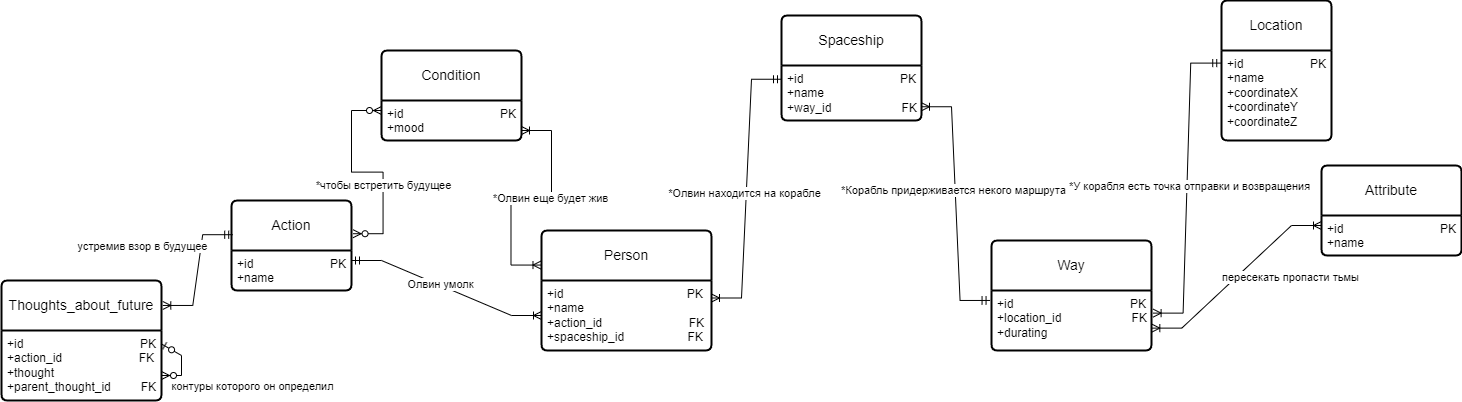

The diagram above was exported from draw.io. Its source (the exported page's mxGraphModel, read from the mxfile embedded in the PNG):
<mxGraphModel dx="2440" dy="1822" grid="1" gridSize="10" guides="1" tooltips="1" connect="1" arrows="1" fold="1" page="1" pageScale="1" pageWidth="827" pageHeight="1169" math="0" shadow="0">
  <root>
    <mxCell id="0" />
    <mxCell id="1" parent="0" />
    <mxCell id="4-VNDwhowkv2FNPistLt-1" value="Person" style="swimlane;childLayout=stackLayout;horizontal=1;startSize=50;horizontalStack=0;rounded=1;fontSize=14;fontStyle=0;strokeWidth=2;resizeParent=0;resizeLast=1;shadow=0;dashed=0;align=center;arcSize=4;whiteSpace=wrap;html=1;" parent="1" vertex="1">
      <mxGeometry x="-200" y="150" width="170" height="120" as="geometry" />
    </mxCell>
    <mxCell id="4-VNDwhowkv2FNPistLt-2" value="+id&amp;nbsp; &amp;nbsp; &amp;nbsp; &amp;nbsp; &amp;nbsp; &amp;nbsp; &amp;nbsp; &amp;nbsp; &amp;nbsp; &amp;nbsp; &amp;nbsp; &amp;nbsp; &amp;nbsp; &amp;nbsp; &amp;nbsp; &amp;nbsp; &amp;nbsp; &amp;nbsp; &amp;nbsp;PK&lt;br&gt;+name&lt;br&gt;+action_id&amp;nbsp; &amp;nbsp; &amp;nbsp; &amp;nbsp; &amp;nbsp; &amp;nbsp; &amp;nbsp; &amp;nbsp; &amp;nbsp; &amp;nbsp; &amp;nbsp; &amp;nbsp; &amp;nbsp; FK&lt;br&gt;+spaceship_id&amp;nbsp; &amp;nbsp; &amp;nbsp; &amp;nbsp; &amp;nbsp; &amp;nbsp; &amp;nbsp; &amp;nbsp; &amp;nbsp; &amp;nbsp;FK" style="align=left;strokeColor=none;fillColor=none;spacingLeft=4;fontSize=12;verticalAlign=top;resizable=0;rotatable=0;part=1;html=1;" parent="4-VNDwhowkv2FNPistLt-1" vertex="1">
      <mxGeometry y="50" width="170" height="70" as="geometry" />
    </mxCell>
    <mxCell id="4-VNDwhowkv2FNPistLt-5" style="edgeStyle=orthogonalEdgeStyle;rounded=0;orthogonalLoop=1;jettySize=auto;html=1;exitX=0.5;exitY=1;exitDx=0;exitDy=0;" parent="4-VNDwhowkv2FNPistLt-1" source="4-VNDwhowkv2FNPistLt-2" target="4-VNDwhowkv2FNPistLt-2" edge="1">
      <mxGeometry relative="1" as="geometry" />
    </mxCell>
    <mxCell id="mJWQznsyByXq6W4bjgcV-1" value="Action" style="swimlane;childLayout=stackLayout;horizontal=1;startSize=50;horizontalStack=0;rounded=1;fontSize=14;fontStyle=0;strokeWidth=2;resizeParent=0;resizeLast=1;shadow=0;dashed=0;align=center;arcSize=4;whiteSpace=wrap;html=1;" parent="1" vertex="1">
      <mxGeometry x="-510" y="120" width="120" height="90" as="geometry" />
    </mxCell>
    <mxCell id="mJWQznsyByXq6W4bjgcV-2" value="+id&amp;nbsp; &amp;nbsp; &amp;nbsp; &amp;nbsp; &amp;nbsp; &amp;nbsp; &amp;nbsp; &amp;nbsp; &amp;nbsp; &amp;nbsp; &amp;nbsp; &amp;nbsp;PK&lt;br&gt;+name&amp;nbsp; &amp;nbsp;" style="align=left;strokeColor=none;fillColor=none;spacingLeft=4;fontSize=12;verticalAlign=top;resizable=0;rotatable=0;part=1;html=1;" parent="mJWQznsyByXq6W4bjgcV-1" vertex="1">
      <mxGeometry y="50" width="120" height="40" as="geometry" />
    </mxCell>
    <mxCell id="mJWQznsyByXq6W4bjgcV-3" value="Condition" style="swimlane;childLayout=stackLayout;horizontal=1;startSize=50;horizontalStack=0;rounded=1;fontSize=14;fontStyle=0;strokeWidth=2;resizeParent=0;resizeLast=1;shadow=0;dashed=0;align=center;arcSize=4;whiteSpace=wrap;html=1;" parent="1" vertex="1">
      <mxGeometry x="-360" y="-30" width="140" height="90" as="geometry" />
    </mxCell>
    <mxCell id="mJWQznsyByXq6W4bjgcV-4" value="+id&amp;nbsp; &amp;nbsp; &amp;nbsp; &amp;nbsp; &amp;nbsp; &amp;nbsp; &amp;nbsp; &amp;nbsp; &amp;nbsp; &amp;nbsp; &amp;nbsp; &amp;nbsp; &amp;nbsp; &amp;nbsp; &amp;nbsp;PK&lt;br&gt;+mood" style="align=left;strokeColor=none;fillColor=none;spacingLeft=4;fontSize=12;verticalAlign=top;resizable=0;rotatable=0;part=1;html=1;" parent="mJWQznsyByXq6W4bjgcV-3" vertex="1">
      <mxGeometry y="50" width="140" height="40" as="geometry" />
    </mxCell>
    <mxCell id="mJWQznsyByXq6W4bjgcV-6" value="Location" style="swimlane;childLayout=stackLayout;horizontal=1;startSize=50;horizontalStack=0;rounded=1;fontSize=14;fontStyle=0;strokeWidth=2;resizeParent=0;resizeLast=1;shadow=0;dashed=0;align=center;arcSize=4;whiteSpace=wrap;html=1;" parent="1" vertex="1">
      <mxGeometry x="480" y="-80" width="110" height="140" as="geometry" />
    </mxCell>
    <mxCell id="mJWQznsyByXq6W4bjgcV-7" value="+id&amp;nbsp; &amp;nbsp; &amp;nbsp; &amp;nbsp; &amp;nbsp; &amp;nbsp; &amp;nbsp; &amp;nbsp; &amp;nbsp; &amp;nbsp; PK&lt;br&gt;+name&lt;br&gt;+coordinateX&lt;br&gt;+coordinateY&lt;br&gt;+coordinateZ" style="align=left;strokeColor=none;fillColor=none;spacingLeft=4;fontSize=12;verticalAlign=top;resizable=0;rotatable=0;part=1;html=1;" parent="mJWQznsyByXq6W4bjgcV-6" vertex="1">
      <mxGeometry y="50" width="110" height="90" as="geometry" />
    </mxCell>
    <mxCell id="mJWQznsyByXq6W4bjgcV-8" value="Spaceship" style="swimlane;childLayout=stackLayout;horizontal=1;startSize=50;horizontalStack=0;rounded=1;fontSize=14;fontStyle=0;strokeWidth=2;resizeParent=0;resizeLast=1;shadow=0;dashed=0;align=center;arcSize=4;whiteSpace=wrap;html=1;" parent="1" vertex="1">
      <mxGeometry x="40" y="-65" width="140" height="105" as="geometry" />
    </mxCell>
    <mxCell id="mJWQznsyByXq6W4bjgcV-9" value="+id&amp;nbsp; &amp;nbsp; &amp;nbsp; &amp;nbsp; &amp;nbsp; &amp;nbsp; &amp;nbsp; &amp;nbsp; &amp;nbsp; &amp;nbsp; &amp;nbsp; &amp;nbsp; &amp;nbsp; &amp;nbsp; &amp;nbsp;PK&lt;br&gt;+name&lt;br&gt;+way_id&amp;nbsp; &amp;nbsp; &amp;nbsp; &amp;nbsp; &amp;nbsp; &amp;nbsp; &amp;nbsp; &amp;nbsp; &amp;nbsp; &amp;nbsp; &amp;nbsp;FK" style="align=left;strokeColor=none;fillColor=none;spacingLeft=4;fontSize=12;verticalAlign=top;resizable=0;rotatable=0;part=1;html=1;" parent="mJWQznsyByXq6W4bjgcV-8" vertex="1">
      <mxGeometry y="50" width="140" height="55" as="geometry" />
    </mxCell>
    <mxCell id="mJWQznsyByXq6W4bjgcV-10" value="Attribute" style="swimlane;childLayout=stackLayout;horizontal=1;startSize=50;horizontalStack=0;rounded=1;fontSize=14;fontStyle=0;strokeWidth=2;resizeParent=0;resizeLast=1;shadow=0;dashed=0;align=center;arcSize=4;whiteSpace=wrap;html=1;" parent="1" vertex="1">
      <mxGeometry x="580" y="85" width="140" height="90" as="geometry" />
    </mxCell>
    <mxCell id="mJWQznsyByXq6W4bjgcV-11" value="+id&amp;nbsp; &amp;nbsp; &amp;nbsp; &amp;nbsp; &amp;nbsp; &amp;nbsp; &amp;nbsp; &amp;nbsp; &amp;nbsp; &amp;nbsp; &amp;nbsp; &amp;nbsp; &amp;nbsp; &amp;nbsp; &amp;nbsp;PK&lt;br&gt;+name" style="align=left;strokeColor=none;fillColor=none;spacingLeft=4;fontSize=12;verticalAlign=top;resizable=0;rotatable=0;part=1;html=1;" parent="mJWQznsyByXq6W4bjgcV-10" vertex="1">
      <mxGeometry y="50" width="140" height="40" as="geometry" />
    </mxCell>
    <mxCell id="mJWQznsyByXq6W4bjgcV-12" style="edgeStyle=orthogonalEdgeStyle;rounded=0;orthogonalLoop=1;jettySize=auto;html=1;exitX=0.5;exitY=1;exitDx=0;exitDy=0;" parent="mJWQznsyByXq6W4bjgcV-10" source="mJWQznsyByXq6W4bjgcV-11" target="mJWQznsyByXq6W4bjgcV-11" edge="1">
      <mxGeometry relative="1" as="geometry" />
    </mxCell>
    <mxCell id="mJWQznsyByXq6W4bjgcV-15" value="" style="edgeStyle=entityRelationEdgeStyle;fontSize=12;html=1;endArrow=ERoneToMany;startArrow=ERmandOne;rounded=0;entryX=0;entryY=0.5;entryDx=0;entryDy=0;exitX=1;exitY=0.25;exitDx=0;exitDy=0;" parent="1" source="mJWQznsyByXq6W4bjgcV-2" target="4-VNDwhowkv2FNPistLt-2" edge="1">
      <mxGeometry width="100" height="100" relative="1" as="geometry">
        <mxPoint x="210" y="70" as="sourcePoint" />
        <mxPoint x="228.43999999999983" y="29.999999999999957" as="targetPoint" />
        <Array as="points">
          <mxPoint x="210" y="130" />
        </Array>
      </mxGeometry>
    </mxCell>
    <mxCell id="W6wPKVrGr5F_P8UcZ_l4-30" value="Олвин умолк" style="edgeLabel;html=1;align=center;verticalAlign=middle;resizable=0;points=[];" vertex="1" connectable="0" parent="mJWQznsyByXq6W4bjgcV-15">
      <mxGeometry x="-0.0835" y="1" relative="1" as="geometry">
        <mxPoint as="offset" />
      </mxGeometry>
    </mxCell>
    <mxCell id="mJWQznsyByXq6W4bjgcV-20" value="" style="edgeStyle=entityRelationEdgeStyle;fontSize=12;html=1;endArrow=ERoneToMany;startArrow=ERoneToMany;rounded=0;entryX=1;entryY=0.75;entryDx=0;entryDy=0;exitX=-0.003;exitY=0.288;exitDx=0;exitDy=0;exitPerimeter=0;" parent="1" source="4-VNDwhowkv2FNPistLt-1" target="mJWQznsyByXq6W4bjgcV-4" edge="1">
      <mxGeometry width="100" height="100" relative="1" as="geometry">
        <mxPoint x="130" y="410" as="sourcePoint" />
        <mxPoint x="230" y="310" as="targetPoint" />
        <Array as="points">
          <mxPoint x="170" y="380" />
        </Array>
      </mxGeometry>
    </mxCell>
    <mxCell id="W6wPKVrGr5F_P8UcZ_l4-32" value="*Олвин еще будет жив" style="edgeLabel;html=1;align=center;verticalAlign=middle;resizable=0;points=[];" vertex="1" connectable="0" parent="mJWQznsyByXq6W4bjgcV-20">
      <mxGeometry x="0.1594" relative="1" as="geometry">
        <mxPoint as="offset" />
      </mxGeometry>
    </mxCell>
    <mxCell id="W6wPKVrGr5F_P8UcZ_l4-1" value="Thoughts_about_future" style="swimlane;childLayout=stackLayout;horizontal=1;startSize=50;horizontalStack=0;rounded=1;fontSize=14;fontStyle=0;strokeWidth=2;resizeParent=0;resizeLast=1;shadow=0;dashed=0;align=center;arcSize=4;whiteSpace=wrap;html=1;" vertex="1" parent="1">
      <mxGeometry x="-740" y="200" width="160" height="120" as="geometry" />
    </mxCell>
    <mxCell id="W6wPKVrGr5F_P8UcZ_l4-2" value="+id&amp;nbsp; &amp;nbsp; &amp;nbsp; &amp;nbsp; &amp;nbsp; &amp;nbsp; &amp;nbsp; &amp;nbsp; &amp;nbsp; &amp;nbsp; &amp;nbsp; &amp;nbsp; &amp;nbsp; &amp;nbsp; &amp;nbsp; &amp;nbsp; &amp;nbsp; &amp;nbsp;PK&lt;br&gt;+action_id&amp;nbsp; &amp;nbsp; &amp;nbsp; &amp;nbsp; &amp;nbsp; &amp;nbsp; &amp;nbsp; &amp;nbsp; &amp;nbsp; &amp;nbsp; &amp;nbsp; &amp;nbsp;FK&lt;br&gt;+thought&lt;br&gt;+parent_thought_id&amp;nbsp; &amp;nbsp; &amp;nbsp; &amp;nbsp; &amp;nbsp;FK" style="align=left;strokeColor=none;fillColor=none;spacingLeft=4;fontSize=12;verticalAlign=top;resizable=0;rotatable=0;part=1;html=1;" vertex="1" parent="W6wPKVrGr5F_P8UcZ_l4-1">
      <mxGeometry y="50" width="160" height="70" as="geometry" />
    </mxCell>
    <mxCell id="W6wPKVrGr5F_P8UcZ_l4-4" value="" style="edgeStyle=entityRelationEdgeStyle;fontSize=12;html=1;endArrow=ERzeroToMany;startArrow=ERzeroToOne;rounded=0;exitX=0.998;exitY=0.19;exitDx=0;exitDy=0;exitPerimeter=0;elbow=horizontal;" edge="1" parent="W6wPKVrGr5F_P8UcZ_l4-1" source="W6wPKVrGr5F_P8UcZ_l4-2" target="W6wPKVrGr5F_P8UcZ_l4-2">
      <mxGeometry width="100" height="100" relative="1" as="geometry">
        <mxPoint x="66.5" y="230" as="sourcePoint" />
        <mxPoint x="196" y="110" as="targetPoint" />
      </mxGeometry>
    </mxCell>
    <mxCell id="W6wPKVrGr5F_P8UcZ_l4-34" value="контуры которого он определил" style="edgeLabel;html=1;align=center;verticalAlign=middle;resizable=0;points=[];" vertex="1" connectable="0" parent="W6wPKVrGr5F_P8UcZ_l4-4">
      <mxGeometry x="-0.11" relative="1" as="geometry">
        <mxPoint x="70" y="25" as="offset" />
      </mxGeometry>
    </mxCell>
    <mxCell id="W6wPKVrGr5F_P8UcZ_l4-3" value="" style="edgeStyle=entityRelationEdgeStyle;fontSize=12;html=1;endArrow=ERoneToMany;startArrow=ERmandOne;rounded=0;entryX=1.008;entryY=0.208;entryDx=0;entryDy=0;exitX=0.01;exitY=0.38;exitDx=0;exitDy=0;exitPerimeter=0;entryPerimeter=0;" edge="1" parent="1" source="mJWQznsyByXq6W4bjgcV-1" target="W6wPKVrGr5F_P8UcZ_l4-1">
      <mxGeometry width="100" height="100" relative="1" as="geometry">
        <mxPoint x="250" y="78" as="sourcePoint" />
        <mxPoint x="500" y="100" as="targetPoint" />
      </mxGeometry>
    </mxCell>
    <mxCell id="W6wPKVrGr5F_P8UcZ_l4-33" value="устремив взор в будущее" style="edgeLabel;html=1;align=center;verticalAlign=middle;resizable=0;points=[];" vertex="1" connectable="0" parent="W6wPKVrGr5F_P8UcZ_l4-3">
      <mxGeometry x="0.1029" relative="1" as="geometry">
        <mxPoint x="-55" y="-31" as="offset" />
      </mxGeometry>
    </mxCell>
    <mxCell id="W6wPKVrGr5F_P8UcZ_l4-5" value="" style="edgeStyle=entityRelationEdgeStyle;fontSize=12;html=1;endArrow=ERoneToMany;startArrow=ERmandOne;rounded=0;exitX=0;exitY=0.25;exitDx=0;exitDy=0;entryX=1;entryY=0.25;entryDx=0;entryDy=0;" edge="1" parent="1" source="mJWQznsyByXq6W4bjgcV-9" target="4-VNDwhowkv2FNPistLt-2">
      <mxGeometry width="100" height="100" relative="1" as="geometry">
        <mxPoint x="100" y="255" as="sourcePoint" />
        <mxPoint x="200" y="155" as="targetPoint" />
      </mxGeometry>
    </mxCell>
    <mxCell id="W6wPKVrGr5F_P8UcZ_l4-31" value="*Олвин находится на корабле" style="edgeLabel;html=1;align=center;verticalAlign=middle;resizable=0;points=[];" vertex="1" connectable="0" parent="W6wPKVrGr5F_P8UcZ_l4-5">
      <mxGeometry x="0.0314" y="-2" relative="1" as="geometry">
        <mxPoint as="offset" />
      </mxGeometry>
    </mxCell>
    <mxCell id="W6wPKVrGr5F_P8UcZ_l4-8" value="Way" style="swimlane;childLayout=stackLayout;horizontal=1;startSize=50;horizontalStack=0;rounded=1;fontSize=14;fontStyle=0;strokeWidth=2;resizeParent=0;resizeLast=1;shadow=0;dashed=0;align=center;arcSize=4;whiteSpace=wrap;html=1;" vertex="1" parent="1">
      <mxGeometry x="250" y="160" width="160" height="110" as="geometry" />
    </mxCell>
    <mxCell id="W6wPKVrGr5F_P8UcZ_l4-9" value="+id&amp;nbsp; &amp;nbsp; &amp;nbsp; &amp;nbsp; &amp;nbsp; &amp;nbsp; &amp;nbsp; &amp;nbsp; &amp;nbsp; &amp;nbsp; &amp;nbsp; &amp;nbsp; &amp;nbsp; &amp;nbsp; &amp;nbsp; &amp;nbsp; &amp;nbsp; &amp;nbsp;PK&lt;br&gt;+location_id&amp;nbsp; &amp;nbsp; &amp;nbsp; &amp;nbsp; &amp;nbsp;&amp;nbsp;&amp;nbsp; &amp;nbsp; &amp;nbsp; &amp;nbsp; &amp;nbsp; &amp;nbsp;FK&lt;br&gt;+durating" style="align=left;strokeColor=none;fillColor=none;spacingLeft=4;fontSize=12;verticalAlign=top;resizable=0;rotatable=0;part=1;html=1;" vertex="1" parent="W6wPKVrGr5F_P8UcZ_l4-8">
      <mxGeometry y="50" width="160" height="60" as="geometry" />
    </mxCell>
    <mxCell id="W6wPKVrGr5F_P8UcZ_l4-10" value="" style="edgeStyle=entityRelationEdgeStyle;fontSize=12;html=1;endArrow=ERoneToMany;startArrow=ERmandOne;rounded=0;exitX=-0.009;exitY=0.166;exitDx=0;exitDy=0;exitPerimeter=0;entryX=1;entryY=0.75;entryDx=0;entryDy=0;" edge="1" parent="1" source="W6wPKVrGr5F_P8UcZ_l4-9" target="mJWQznsyByXq6W4bjgcV-9">
      <mxGeometry width="100" height="100" relative="1" as="geometry">
        <mxPoint x="490" y="340" as="sourcePoint" />
        <mxPoint x="590" y="240" as="targetPoint" />
      </mxGeometry>
    </mxCell>
    <mxCell id="W6wPKVrGr5F_P8UcZ_l4-35" value="*Корабль придерживается некого маршрута" style="edgeLabel;html=1;align=center;verticalAlign=middle;resizable=0;points=[];" vertex="1" connectable="0" parent="W6wPKVrGr5F_P8UcZ_l4-10">
      <mxGeometry x="-0.1937" y="4" relative="1" as="geometry">
        <mxPoint y="-38" as="offset" />
      </mxGeometry>
    </mxCell>
    <mxCell id="W6wPKVrGr5F_P8UcZ_l4-11" value="" style="edgeStyle=entityRelationEdgeStyle;fontSize=12;html=1;endArrow=ERoneToMany;startArrow=ERmandOne;rounded=0;entryX=1.01;entryY=0.377;entryDx=0;entryDy=0;entryPerimeter=0;exitX=-0.007;exitY=0.14;exitDx=0;exitDy=0;exitPerimeter=0;" edge="1" parent="1" source="mJWQznsyByXq6W4bjgcV-7" target="W6wPKVrGr5F_P8UcZ_l4-9">
      <mxGeometry width="100" height="100" relative="1" as="geometry">
        <mxPoint x="690" y="410" as="sourcePoint" />
        <mxPoint x="790" y="310" as="targetPoint" />
      </mxGeometry>
    </mxCell>
    <mxCell id="W6wPKVrGr5F_P8UcZ_l4-36" value="*У корабля есть точка отправки и возвращения" style="edgeLabel;html=1;align=center;verticalAlign=middle;resizable=0;points=[];" vertex="1" connectable="0" parent="W6wPKVrGr5F_P8UcZ_l4-11">
      <mxGeometry x="-0.0165" y="2" relative="1" as="geometry">
        <mxPoint as="offset" />
      </mxGeometry>
    </mxCell>
    <mxCell id="W6wPKVrGr5F_P8UcZ_l4-14" value="" style="edgeStyle=entityRelationEdgeStyle;fontSize=12;html=1;endArrow=ERoneToMany;startArrow=ERoneToMany;rounded=0;entryX=0;entryY=0.25;entryDx=0;entryDy=0;exitX=1.002;exitY=0.627;exitDx=0;exitDy=0;exitPerimeter=0;" edge="1" parent="1" source="W6wPKVrGr5F_P8UcZ_l4-9" target="mJWQznsyByXq6W4bjgcV-11">
      <mxGeometry width="100" height="100" relative="1" as="geometry">
        <mxPoint x="610" y="375" as="sourcePoint" />
        <mxPoint x="710" y="275" as="targetPoint" />
      </mxGeometry>
    </mxCell>
    <mxCell id="W6wPKVrGr5F_P8UcZ_l4-37" value="пересекать пропасти тьмы" style="edgeLabel;html=1;align=center;verticalAlign=middle;resizable=0;points=[];" vertex="1" connectable="0" parent="W6wPKVrGr5F_P8UcZ_l4-14">
      <mxGeometry x="-0.1522" y="-1" relative="1" as="geometry">
        <mxPoint x="64" y="-12" as="offset" />
      </mxGeometry>
    </mxCell>
    <mxCell id="W6wPKVrGr5F_P8UcZ_l4-15" value="" style="edgeStyle=entityRelationEdgeStyle;fontSize=12;html=1;endArrow=ERzeroToMany;endFill=1;startArrow=ERzeroToMany;rounded=0;entryX=1.013;entryY=0.369;entryDx=0;entryDy=0;exitX=0;exitY=0.25;exitDx=0;exitDy=0;entryPerimeter=0;" edge="1" parent="1" source="mJWQznsyByXq6W4bjgcV-4" target="mJWQznsyByXq6W4bjgcV-1">
      <mxGeometry width="100" height="100" relative="1" as="geometry">
        <mxPoint x="120" y="250" as="sourcePoint" />
        <mxPoint x="220" y="150" as="targetPoint" />
      </mxGeometry>
    </mxCell>
    <mxCell id="W6wPKVrGr5F_P8UcZ_l4-29" value="*чтобы встретить будущее" style="edgeLabel;html=1;align=center;verticalAlign=middle;resizable=0;points=[];" vertex="1" connectable="0" parent="W6wPKVrGr5F_P8UcZ_l4-15">
      <mxGeometry x="0.2631" relative="1" as="geometry">
        <mxPoint as="offset" />
      </mxGeometry>
    </mxCell>
  </root>
</mxGraphModel>